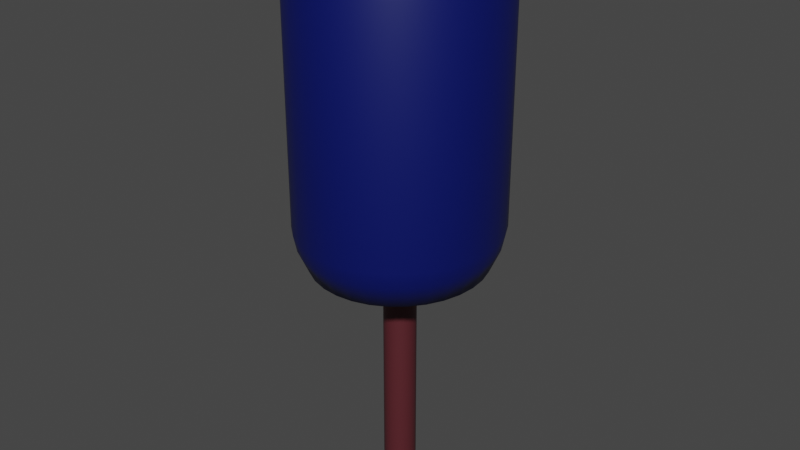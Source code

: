 # Source: stick.blend  (saved by Blender 2.81.16; exported with 4.5.12 LTS)
import bpy
from mathutils import Matrix  # noqa: F401  (used for matrix-valued properties, if any)

bpy.ops.wm.read_factory_settings(use_empty=True)
scene = bpy.context.scene
scene.name = 'Scene'

# ---- collections
col_collection = bpy.data.collections.new('Collection'); scene.collection.children.link(col_collection)

# ---- materials (node trees are filled in below, after node groups)
mat_material_002 = bpy.data.materials.new('Material.002')
mat_material_002.use_transparent_shadow = False
mat_material_001 = bpy.data.materials.new('Material.001')
mat_material_001.use_transparent_shadow = False

# ---- material node trees
mat_material_002.use_nodes = True; mat_material_002.node_tree.nodes.clear()
_N = mat_material_002.node_tree.nodes; _L = mat_material_002.node_tree.links
n0 = _N.new('ShaderNodeOutputMaterial'); n0.name = 'Material Output'; n0.location = (300, 300)
n1 = _N.new('ShaderNodeBsdfPrincipled'); n1.name = 'Principled BSDF'; n1.location = (10, 300)
n1.distribution = 'GGX'
n1.subsurface_method = 'BURLEY'
n1.inputs[0].default_value = (0.09084, 0.01653, 0.02235, 1.0)
n1.inputs[3].default_value = 1.45
n1.inputs[27].default_value = (0.0, 0.0, 0.0, 1.0)
n1.inputs[28].default_value = 1.0
_L.new(n1.outputs[0], n0.inputs[0])
n0.is_active_output = True
mat_material_001.use_nodes = True; mat_material_001.node_tree.nodes.clear()
_N = mat_material_001.node_tree.nodes; _L = mat_material_001.node_tree.links
n0 = _N.new('ShaderNodeOutputMaterial'); n0.name = 'Material Output'; n0.location = (300, 300)
n1 = _N.new('ShaderNodeBsdfPrincipled'); n1.name = 'Principled BSDF'; n1.location = (10, 300)
n1.distribution = 'GGX'
n1.subsurface_method = 'BURLEY'
n1.inputs[0].default_value = (0.0, 0.00496, 0.1149, 1.0)
n1.inputs[3].default_value = 1.45
n1.inputs[27].default_value = (0.0, 0.0, 0.0, 1.0)
n1.inputs[28].default_value = 1.0
_L.new(n1.outputs[0], n0.inputs[0])
n0.is_active_output = True

# ---- world
world_world = bpy.data.worlds.new('World'); scene.world = world_world
world_world.use_nodes = True; world_world.node_tree.nodes.clear()
_N = world_world.node_tree.nodes; _L = world_world.node_tree.links
n0 = _N.new('ShaderNodeOutputWorld'); n0.name = 'World Output'; n0.location = (300, 300)
n1 = _N.new('ShaderNodeBackground'); n1.name = 'Background'; n1.location = (10, 300)
n1.inputs[0].default_value = (0.05088, 0.05088, 0.05088, 1.0)
_L.new(n1.outputs[0], n0.inputs[0])
n0.is_active_output = True
world_world.color = (0.05088, 0.05088, 0.05088)
world_world.use_sun_shadow = False
world_world.sun_shadow_jitter_overblur = 0.0

# ---- meshes
me_cylinder = bpy.data.meshes.new('Cylinder')
me_cylinder.from_pydata([(2.028e-08, 0.6743, -0.6743), (2.028e-08, 0.6743, 0.6743), (0.1316, 0.6614, -0.6743), (0.1316, 0.6614, 0.6743), (0.258, 0.623, -0.6743), (0.258, 0.623, 0.6743), (0.3746, 0.5607, -0.6743), (0.3746, 0.5607, 0.6743), (0.4768, 0.4768, -0.6743), (0.4768, 0.4768, 0.6743), (0.5607, 0.3746, -0.6743), (0.5607, 0.3746, 0.6743), (0.623, 0.258, -0.6743), (0.623, 0.258, 0.6743), (0.6614, 0.1316, -0.6743), (0.6614, 0.1316, 0.6743), (0.6743, 1.5e-07, -0.6743), (0.6743, 1.5e-07, 0.6743), (0.6614, -0.1316, -0.6743), (0.6614, -0.1316, 0.6743), (0.623, -0.258, -0.6743), (0.623, -0.258, 0.6743), (0.5607, -0.3746, -0.6743), (0.5607, -0.3746, 0.6743), (0.4768, -0.4768, -0.6743), (0.4768, -0.4768, 0.6743), (0.3746, -0.5607, -0.6743), (0.3746, -0.5607, 0.6743), (0.258, -0.623, -0.6743), (0.258, -0.623, 0.6743), (0.1316, -0.6614, -0.6743), (0.1316, -0.6614, 0.6743), (-1.994e-07, -0.6743, -0.6743), (-1.994e-07, -0.6743, 0.6743), (-0.1316, -0.6614, -0.6743), (-0.1316, -0.6614, 0.6743), (-0.2581, -0.623, -0.6743), (-0.2581, -0.623, 0.6743), (-0.3746, -0.5607, -0.6743), (-0.3746, -0.5607, 0.6743), (-0.4768, -0.4768, -0.6743), (-0.4768, -0.4768, 0.6743), (-0.5607, -0.3746, -0.6743), (-0.5607, -0.3746, 0.6743), (-0.623, -0.258, -0.6743), (-0.623, -0.258, 0.6743), (-0.6614, -0.1316, -0.6743), (-0.6614, -0.1316, 0.6743), (-0.6743, 7.502e-07, -0.6743), (-0.6743, 7.502e-07, 0.6743), (-0.6614, 0.1316, -0.6743), (-0.6614, 0.1316, 0.6743), (-0.623, 0.2581, -0.6743), (-0.623, 0.2581, 0.6743), (-0.5607, 0.3746, -0.6743), (-0.5607, 0.3746, 0.6743), (-0.4768, 0.4768, -0.6743), (-0.4768, 0.4768, 0.6743), (-0.3746, 0.5607, -0.6743), (-0.3746, 0.5607, 0.6743), (-0.258, 0.623, -0.6743), (-0.258, 0.623, 0.6743), (-0.1316, 0.6614, -0.6743), (-0.1316, 0.6614, 0.6743)], [], [(0, 1, 3, 2), (2, 3, 5, 4), (4, 5, 7, 6), (6, 7, 9, 8), (8, 9, 11, 10), (10, 11, 13, 12), (12, 13, 15, 14), (14, 15, 17, 16), (16, 17, 19, 18), (18, 19, 21, 20), (20, 21, 23, 22), (22, 23, 25, 24), (24, 25, 27, 26), (26, 27, 29, 28), (28, 29, 31, 30), (30, 31, 33, 32), (32, 33, 35, 34), (34, 35, 37, 36), (36, 37, 39, 38), (38, 39, 41, 40), (40, 41, 43, 42), (42, 43, 45, 44), (44, 45, 47, 46), (46, 47, 49, 48), (48, 49, 51, 50), (50, 51, 53, 52), (52, 53, 55, 54), (54, 55, 57, 56), (56, 57, 59, 58), (58, 59, 61, 60), (3, 1, 63, 61, 59, 57, 55, 53, 51, 49, 47, 45, 43, 41, 39, 37, 35, 33, 31, 29, 27, 25, 23, 21, 19, 17, 15, 13, 11, 9, 7, 5), (60, 61, 63, 62), (62, 63, 1, 0), (0, 2, 4, 6, 8, 10, 12, 14, 16, 18, 20, 22, 24, 26, 28, 30, 32, 34, 36, 38, 40, 42, 44, 46, 48, 50, 52, 54, 56, 58, 60, 62)])
me_cylinder.polygons.foreach_set('use_smooth', [True] * 34)
_uv = me_cylinder.uv_layers.new(name='UVMap')
_uv.uv.foreach_set('vector', [1.0, 0.5, 1.0, 1.0, 0.9688, 1.0, 0.9688, 0.5, 0.9688, 0.5, 0.9688, 1.0, 0.9375, 1.0, 0.9375, 0.5, 0.9375, 0.5, 0.9375, 1.0, 0.9062, 1.0, 0.9062, 0.5, 0.9062, 0.5, 0.9062, 1.0, 0.875, 1.0, 0.875, 0.5, 0.875, 0.5, 0.875, 1.0, 0.8438, 1.0, 0.8438, 0.5, 0.8438, 0.5, 0.8438, 1.0, 0.8125, 1.0, 0.8125, 0.5, 0.8125, 0.5, 0.8125, 1.0, 0.7812, 1.0, 0.7812, 0.5, 0.7812, 0.5, 0.7812, 1.0, 0.75, 1.0, 0.75, 0.5, 0.75, 0.5, 0.75, 1.0, 0.7188, 1.0, 0.7188, 0.5, 0.7188, 0.5, 0.7188, 1.0, 0.6875, 1.0, 0.6875, 0.5, 0.6875, 0.5, 0.6875, 1.0, 0.6562, 1.0, 0.6562, 0.5, 0.6562, 0.5, 0.6562, 1.0, 0.625, 1.0, 0.625, 0.5, 0.625, 0.5, 0.625, 1.0, 0.5938, 1.0, 0.5938, 0.5, 0.5938, 0.5, 0.5938, 1.0, 0.5625, 1.0, 0.5625, 0.5, 0.5625, 0.5, 0.5625, 1.0, 0.5312, 1.0, 0.5312, 0.5, 0.5312, 0.5, 0.5312, 1.0, 0.5, 1.0, 0.5, 0.5, 0.5, 0.5, 0.5, 1.0, 0.4688, 1.0, 0.4688, 0.5, 0.4688, 0.5, 0.4688, 1.0, 0.4375, 1.0, 0.4375, 0.5, 0.4375, 0.5, 0.4375, 1.0, 0.4062, 1.0, 0.4062, 0.5, 0.4062, 0.5, 0.4062, 1.0, 0.375, 1.0, 0.375, 0.5, 0.375, 0.5, 0.375, 1.0, 0.3438, 1.0, 0.3438, 0.5, 0.3438, 0.5, 0.3438, 1.0, 0.3125, 1.0, 0.3125, 0.5, 0.3125, 0.5, 0.3125, 1.0, 0.2812, 1.0, 0.2812, 0.5, 0.2812, 0.5, 0.2812, 1.0, 0.25, 1.0, 0.25, 0.5, 0.25, 0.5, 0.25, 1.0, 0.2188, 1.0, 0.2188, 0.5, 0.2188, 0.5, 0.2188, 1.0, 0.1875, 1.0, 0.1875, 0.5, 0.1875, 0.5, 0.1875, 1.0, 0.1562, 1.0, 0.1562, 0.5, 0.1562, 0.5, 0.1562, 1.0, 0.125, 1.0, 0.125, 0.5, 0.125, 0.5, 0.125, 1.0, 0.09375, 1.0, 0.09375, 0.5, 0.09375, 0.5, 0.09375, 1.0, 0.0625, 1.0, 0.0625, 0.5, 0.2968, 0.4854, 0.25, 0.49, 0.2032, 0.4854, 0.1582, 0.4717, 0.1167, 0.4496, 0.08029, 0.4197, 0.05045, 0.3833, 0.02827, 0.3418, 0.01461, 0.2968, 0.01, 0.25, 0.01461, 0.2032, 0.02827, 0.1582, 0.05045, 0.1167, 0.08029, 0.08029, 0.1167, 0.05045, 0.1582, 0.02827, 0.2032, 0.01461, 0.25, 0.01, 0.2968, 0.01461, 0.3418, 0.02827, 0.3833, 0.05045, 0.4197, 0.08029, 0.4496, 0.1167, 0.4717, 0.1582, 0.4854, 0.2032, 0.49, 0.25, 0.4854, 0.2968, 0.4717, 0.3418, 0.4496, 0.3833, 0.4197, 0.4197, 0.3833, 0.4496, 0.3418, 0.4717, 0.0625, 0.5, 0.0625, 1.0, 0.03125, 1.0, 0.03125, 0.5, 0.03125, 0.5, 0.03125, 1.0, 0.0, 1.0, 0.0, 0.5, 0.75, 0.49, 0.7968, 0.4854, 0.8418, 0.4717, 0.8833, 0.4496, 0.9197, 0.4197, 0.9496, 0.3833, 0.9717, 0.3418, 0.9854, 0.2968, 0.99, 0.25, 0.9854, 0.2032, 0.9717, 0.1582, 0.9496, 0.1167, 0.9197, 0.08029, 0.8833, 0.05045, 0.8418, 0.02827, 0.7968, 0.01461, 0.75, 0.01, 0.7032, 0.01461, 0.6582, 0.02827, 0.6167, 0.05045, 0.5803, 0.08029, 0.5504, 0.1167, 0.5283, 0.1582, 0.5146, 0.2032, 0.51, 0.25, 0.5146, 0.2968, 0.5283, 0.3418, 0.5504, 0.3833, 0.5803, 0.4197, 0.6167, 0.4496, 0.6582, 0.4717, 0.7032, 0.4854])
me_cylinder.materials.append(mat_material_002)
me_cylinder.use_remesh_fix_poles = True
me_cylinder.use_remesh_preserve_attributes = False
me_cylinder.use_mirror_vertex_groups = False
me_cylinder.update()
me_cylinder_001 = bpy.data.meshes.new('Cylinder.001')
me_cylinder_001.from_pydata([(-3.823e-08, 0.8625, -1.113), (-7.113e-08, 0.7805, 1.207), (0.1683, 0.8459, -1.113), (0.1523, 0.7655, 1.207), (0.3301, 0.7969, -1.113), (0.2987, 0.7211, 1.207), (0.4792, 0.7172, -1.113), (0.4336, 0.649, 1.207), (0.6099, 0.6099, -1.113), (0.5519, 0.5519, 1.207), (0.7172, 0.4792, -1.113), (0.649, 0.4336, 1.207), (0.7969, 0.3301, -1.113), (0.7211, 0.2987, 1.207), (0.8459, 0.1683, -1.113), (0.7655, 0.1523, 1.207), (0.8625, 5.456e-08, -1.113), (0.7805, 4.223e-08, 1.207), (0.8459, -0.1683, -1.113), (0.7655, -0.1523, 1.207), (0.7969, -0.3301, -1.113), (0.7211, -0.2987, 1.207), (0.7172, -0.4792, -1.113), (0.649, -0.4336, 1.207), (0.6099, -0.6099, -1.113), (0.5519, -0.5519, 1.207), (0.4792, -0.7172, -1.113), (0.4336, -0.649, 1.207), (0.3301, -0.7969, -1.113), (0.2987, -0.7211, 1.207), (0.1683, -0.8459, -1.113), (0.1523, -0.7655, 1.207), (-2.835e-07, -0.8625, -1.113), (-2.583e-07, -0.7805, 1.207), (-0.1683, -0.8459, -1.113), (-0.1523, -0.7655, 1.207), (-0.3301, -0.7969, -1.113), (-0.2987, -0.7211, 1.207), (-0.4792, -0.7172, -1.113), (-0.4336, -0.649, 1.207), (-0.6099, -0.6099, -1.113), (-0.5519, -0.5519, 1.207), (-0.7172, -0.4792, -1.113), (-0.649, -0.4336, 1.207), (-0.7969, -0.3301, -1.113), (-0.7211, -0.2987, 1.207), (-0.8459, -0.1683, -1.113), (-0.7656, -0.1523, 1.207), (-0.8625, 8.399e-07, -1.113), (-0.7805, 7.644e-07, 1.207), (-0.8459, 0.1683, -1.113), (-0.7655, 0.1523, 1.207), (-0.7969, 0.3301, -1.113), (-0.7211, 0.2987, 1.207), (-0.7172, 0.4792, -1.113), (-0.649, 0.4337, 1.207), (-0.6099, 0.6099, -1.113), (-0.5519, 0.5519, 1.207), (-0.4792, 0.7172, -1.113), (-0.4336, 0.649, 1.207), (-0.3301, 0.7969, -1.113), (-0.2987, 0.7211, 1.207), (-0.1683, 0.8459, -1.113), (-0.1523, 0.7656, 1.207), (0.1794, 0.9021, 1.056), (0.1948, 0.9794, 0.8861), (8.283e-09, 0.9986, 0.8861), (-2.044e-08, 0.9197, 1.056), (0.352, 0.8497, 1.056), (0.3821, 0.9225, 0.8861), (0.511, 0.7647, 1.056), (0.5548, 0.8303, 0.8861), (0.6504, 0.6504, 1.056), (0.7061, 0.7061, 0.8861), (0.7647, 0.511, 1.056), (0.8303, 0.5548, 0.8861), (0.8497, 0.352, 1.056), (0.9225, 0.3821, 0.8861), (0.9021, 0.1794, 1.056), (0.9794, 0.1948, 0.8861), (0.9197, 6.329e-08, 1.056), (0.9986, 7.521e-08, 0.8861), (0.9021, -0.1794, 1.056), (0.9794, -0.1948, 0.8861), (0.8497, -0.352, 1.056), (0.9225, -0.3821, 0.8861), (0.7647, -0.511, 1.056), (0.8303, -0.5548, 0.8861), (0.6504, -0.6504, 1.056), (0.7061, -0.7061, 0.8861), (0.511, -0.7647, 1.056), (0.5548, -0.8303, 0.8861), (0.352, -0.8497, 1.056), (0.3821, -0.9225, 0.8861), (0.1794, -0.9021, 1.056), (0.1948, -0.9794, 0.8861), (-3.015e-07, -0.9197, 1.056), (-3.259e-07, -0.9986, 0.8861), (-0.1794, -0.9021, 1.056), (-0.1948, -0.9794, 0.8861), (-0.352, -0.8497, 1.056), (-0.3821, -0.9225, 0.8861), (-0.511, -0.7647, 1.056), (-0.5548, -0.8303, 0.8861), (-0.6504, -0.6504, 1.056), (-0.7061, -0.7061, 0.8861), (-0.7647, -0.511, 1.056), (-0.8303, -0.5548, 0.8861), (-0.8497, -0.352, 1.056), (-0.9225, -0.3821, 0.8861), (-0.9021, -0.1794, 1.056), (-0.9794, -0.1948, 0.8861), (-0.9197, 8.922e-07, 1.056), (-0.9986, 9.645e-07, 0.8861), (-0.9021, 0.1794, 1.056), (-0.9794, 0.1948, 0.8861), (-0.8497, 0.352, 1.056), (-0.9225, 0.3821, 0.8861), (-0.7647, 0.511, 1.056), (-0.8303, 0.5548, 0.8861), (-0.6504, 0.6504, 1.056), (-0.7061, 0.7061, 0.8861), (-0.511, 0.7647, 1.056), (-0.5548, 0.8303, 0.8861), (-0.352, 0.8497, 1.056), (-0.3821, 0.9225, 0.8861), (-0.1794, 0.9021, 1.056), (-0.1948, 0.9794, 0.8861), (-2.465e-09, 0.9664, -0.9414), (8.783e-09, 0.9991, -0.8242), (0.1949, 0.9799, -0.8242), (0.1885, 0.9478, -0.9414), (0.3823, 0.923, -0.8242), (0.3698, 0.8928, -0.9414), (0.5551, 0.8307, -0.8242), (0.5369, 0.8035, -0.9414), (0.7064, 0.7064, -0.8242), (0.6833, 0.6833, -0.9414), (0.8307, 0.5551, -0.8242), (0.8035, 0.5369, -0.9414), (0.923, 0.3823, -0.8242), (0.8928, 0.3698, -0.9414), (0.9799, 0.1949, -0.8242), (0.9478, 0.1885, -0.9414), (0.9991, 7.531e-08, -0.8242), (0.9664, 7.034e-08, -0.9414), (0.9799, -0.1949, -0.8242), (0.9478, -0.1885, -0.9414), (0.923, -0.3823, -0.8242), (0.8928, -0.3698, -0.9414), (0.8307, -0.5551, -0.8242), (0.8035, -0.5369, -0.9414), (0.7064, -0.7064, -0.8242), (0.6833, -0.6833, -0.9414), (0.5551, -0.8307, -0.8242), (0.5369, -0.8035, -0.9414), (0.3823, -0.923, -0.8242), (0.3698, -0.8928, -0.9414), (0.1949, -0.9799, -0.8242), (0.1885, -0.9478, -0.9414), (-3.258e-07, -0.9991, -0.8242), (-3.157e-07, -0.9664, -0.9414), (-0.1949, -0.9799, -0.8242), (-0.1885, -0.9478, -0.9414), (-0.3823, -0.923, -0.8242), (-0.3698, -0.8928, -0.9414), (-0.5551, -0.8307, -0.8242), (-0.5369, -0.8035, -0.9414), (-0.7064, -0.7064, -0.8242), (-0.6833, -0.6833, -0.9414), (-0.8307, -0.5551, -0.8242), (-0.8035, -0.5369, -0.9414), (-0.923, -0.3823, -0.8242), (-0.8928, -0.3698, -0.9414), (-0.9799, -0.1949, -0.8242), (-0.9478, -0.1885, -0.9414), (-0.9991, 9.65e-07, -0.8242), (-0.9664, 9.351e-07, -0.9414), (-0.9799, 0.1949, -0.8242), (-0.9478, 0.1885, -0.9414), (-0.923, 0.3823, -0.8242), (-0.8928, 0.3698, -0.9414), (-0.8307, 0.5551, -0.8242), (-0.8035, 0.5369, -0.9414), (-0.7064, 0.7064, -0.8242), (-0.6833, 0.6833, -0.9414), (-0.5551, 0.8307, -0.8242), (-0.5369, 0.8035, -0.9414), (-0.3823, 0.923, -0.8242), (-0.3698, 0.8928, -0.9414), (-0.1949, 0.9799, -0.8242), (-0.1885, 0.9478, -0.9414)], [], [(6, 4, 133, 135), (3, 5, 68, 64), (5, 7, 70, 68), (7, 9, 72, 70), (9, 11, 74, 72), (11, 13, 76, 74), (13, 15, 78, 76), (15, 17, 80, 78), (17, 19, 82, 80), (19, 21, 84, 82), (21, 23, 86, 84), (23, 25, 88, 86), (25, 27, 90, 88), (27, 29, 92, 90), (29, 31, 94, 92), (31, 33, 96, 94), (33, 35, 98, 96), (35, 37, 100, 98), (37, 39, 102, 100), (39, 41, 104, 102), (41, 43, 106, 104), (43, 45, 108, 106), (45, 47, 110, 108), (47, 49, 112, 110), (49, 51, 114, 112), (51, 53, 116, 114), (53, 55, 118, 116), (55, 57, 120, 118), (57, 59, 122, 120), (59, 61, 124, 122), (3, 1, 63, 61, 59, 57, 55, 53, 51, 49, 47, 45, 43, 41, 39, 37, 35, 33, 31, 29, 27, 25, 23, 21, 19, 17, 15, 13, 11, 9, 7, 5), (61, 63, 126, 124), (63, 1, 67, 126), (0, 2, 4, 6, 8, 10, 12, 14, 16, 18, 20, 22, 24, 26, 28, 30, 32, 34, 36, 38, 40, 42, 44, 46, 48, 50, 52, 54, 56, 58, 60, 62), (4, 2, 131, 133), (0, 62, 191, 128), (10, 8, 137, 139), (12, 10, 139, 141), (14, 12, 141, 143), (16, 14, 143, 145), (18, 16, 145, 147), (20, 18, 147, 149), (22, 20, 149, 151), (24, 22, 151, 153), (26, 24, 153, 155), (28, 26, 155, 157), (30, 28, 157, 159), (32, 30, 159, 161), (34, 32, 161, 163), (36, 34, 163, 165), (38, 36, 165, 167), (40, 38, 167, 169), (42, 40, 169, 171), (44, 42, 171, 173), (46, 44, 173, 175), (48, 46, 175, 177), (50, 48, 177, 179), (52, 50, 179, 181), (54, 52, 181, 183), (56, 54, 183, 185), (58, 56, 185, 187), (60, 58, 187, 189), (62, 60, 189, 191), (8, 6, 135, 137), (190, 127, 66, 129), (130, 65, 69, 132), (132, 69, 71, 134), (134, 71, 73, 136), (136, 73, 75, 138), (138, 75, 77, 140), (140, 77, 79, 142), (142, 79, 81, 144), (144, 81, 83, 146), (146, 83, 85, 148), (148, 85, 87, 150), (150, 87, 89, 152), (152, 89, 91, 154), (154, 91, 93, 156), (156, 93, 95, 158), (158, 95, 97, 160), (160, 97, 99, 162), (162, 99, 101, 164), (164, 101, 103, 166), (166, 103, 105, 168), (168, 105, 107, 170), (170, 107, 109, 172), (172, 109, 111, 174), (174, 111, 113, 176), (176, 113, 115, 178), (178, 115, 117, 180), (180, 117, 119, 182), (182, 119, 121, 184), (184, 121, 123, 186), (186, 123, 125, 188), (188, 125, 127, 190), (129, 66, 65, 130), (65, 66, 67, 64), (69, 65, 64, 68), (71, 69, 68, 70), (73, 71, 70, 72), (75, 73, 72, 74), (77, 75, 74, 76), (79, 77, 76, 78), (81, 79, 78, 80), (83, 81, 80, 82), (85, 83, 82, 84), (87, 85, 84, 86), (89, 87, 86, 88), (91, 89, 88, 90), (93, 91, 90, 92), (95, 93, 92, 94), (97, 95, 94, 96), (99, 97, 96, 98), (101, 99, 98, 100), (103, 101, 100, 102), (105, 103, 102, 104), (107, 105, 104, 106), (109, 107, 106, 108), (111, 109, 108, 110), (113, 111, 110, 112), (115, 113, 112, 114), (117, 115, 114, 116), (119, 117, 116, 118), (121, 119, 118, 120), (123, 121, 120, 122), (125, 123, 122, 124), (127, 125, 124, 126), (66, 127, 126, 67), (1, 3, 64, 67), (129, 130, 131, 128), (130, 132, 133, 131), (132, 134, 135, 133), (134, 136, 137, 135), (136, 138, 139, 137), (138, 140, 141, 139), (140, 142, 143, 141), (142, 144, 145, 143), (144, 146, 147, 145), (146, 148, 149, 147), (148, 150, 151, 149), (150, 152, 153, 151), (152, 154, 155, 153), (154, 156, 157, 155), (156, 158, 159, 157), (158, 160, 161, 159), (160, 162, 163, 161), (162, 164, 165, 163), (164, 166, 167, 165), (166, 168, 169, 167), (168, 170, 171, 169), (170, 172, 173, 171), (172, 174, 175, 173), (174, 176, 177, 175), (176, 178, 179, 177), (178, 180, 181, 179), (180, 182, 183, 181), (182, 184, 185, 183), (184, 186, 187, 185), (186, 188, 189, 187), (188, 190, 191, 189), (190, 129, 128, 191), (2, 0, 128, 131)])
me_cylinder_001.polygons.foreach_set('use_smooth', [True] * 162)
_uv = me_cylinder_001.uv_layers.new(name='UVMap')
_uv.uv.foreach_set('vector', [0.8649, 0.4219, 0.8291, 0.4411, 0.8388, 0.4644, 0.8789, 0.4429, 0.2865, 0.4334, 0.3216, 0.4227, 0.3345, 0.454, 0.2931, 0.4666, 0.3216, 0.4227, 0.3539, 0.4055, 0.3727, 0.4336, 0.3345, 0.454, 0.3539, 0.4055, 0.3822, 0.3822, 0.4062, 0.4062, 0.3727, 0.4336, 0.3822, 0.3822, 0.4055, 0.3539, 0.4336, 0.3727, 0.4062, 0.4062, 0.4055, 0.3539, 0.4227, 0.3215, 0.454, 0.3345, 0.4336, 0.3727, 0.4227, 0.3215, 0.4334, 0.2865, 0.4666, 0.2931, 0.454, 0.3345, 0.4334, 0.2865, 0.437, 0.25, 0.4708, 0.25, 0.4666, 0.2931, 0.437, 0.25, 0.4334, 0.2135, 0.4666, 0.2069, 0.4708, 0.25, 0.4334, 0.2135, 0.4227, 0.1784, 0.454, 0.1655, 0.4666, 0.2069, 0.4227, 0.1784, 0.4055, 0.1461, 0.4336, 0.1273, 0.454, 0.1655, 0.4055, 0.1461, 0.3822, 0.1178, 0.4062, 0.09385, 0.4336, 0.1273, 0.3822, 0.1178, 0.3539, 0.09454, 0.3727, 0.06638, 0.4062, 0.09385, 0.3539, 0.09454, 0.3216, 0.07726, 0.3345, 0.04598, 0.3727, 0.06638, 0.3216, 0.07726, 0.2865, 0.06662, 0.2931, 0.03341, 0.3345, 0.04598, 0.2865, 0.06662, 0.25, 0.06303, 0.25, 0.02917, 0.2931, 0.03341, 0.25, 0.06303, 0.2135, 0.06662, 0.2069, 0.03341, 0.25, 0.02917, 0.2135, 0.06662, 0.1784, 0.07726, 0.1655, 0.04598, 0.2069, 0.03341, 0.1784, 0.07726, 0.1461, 0.09454, 0.1273, 0.06638, 0.1655, 0.04598, 0.1461, 0.09454, 0.1178, 0.1178, 0.09385, 0.09385, 0.1273, 0.06638, 0.1178, 0.1178, 0.09454, 0.1461, 0.06638, 0.1273, 0.09385, 0.09385, 0.09454, 0.1461, 0.07726, 0.1784, 0.04598, 0.1655, 0.06638, 0.1273, 0.07726, 0.1784, 0.06662, 0.2135, 0.03341, 0.2069, 0.04598, 0.1655, 0.06662, 0.2135, 0.06303, 0.25, 0.02917, 0.25, 0.03341, 0.2069, 0.06303, 0.25, 0.06662, 0.2865, 0.03341, 0.2931, 0.02917, 0.25, 0.06662, 0.2865, 0.07726, 0.3216, 0.04598, 0.3345, 0.03341, 0.2931, 0.07726, 0.3216, 0.09454, 0.3539, 0.06638, 0.3727, 0.04598, 0.3345, 0.09454, 0.3539, 0.1178, 0.3822, 0.09385, 0.4062, 0.06638, 0.3727, 0.1178, 0.3822, 0.1461, 0.4055, 0.1273, 0.4336, 0.09385, 0.4062, 0.1461, 0.4055, 0.1785, 0.4227, 0.1655, 0.454, 0.1273, 0.4336, 0.2865, 0.4334, 0.25, 0.437, 0.2135, 0.4334, 0.1785, 0.4227, 0.1461, 0.4055, 0.1178, 0.3822, 0.09454, 0.3539, 0.07726, 0.3216, 0.06662, 0.2865, 0.06303, 0.25, 0.06662, 0.2135, 0.07726, 0.1784, 0.09454, 0.1461, 0.1178, 0.1178, 0.1461, 0.09454, 0.1784, 0.07726, 0.2135, 0.06662, 0.25, 0.06303, 0.2865, 0.06662, 0.3216, 0.07726, 0.3539, 0.09454, 0.3822, 0.1178, 0.4055, 0.1461, 0.4227, 0.1784, 0.4334, 0.2135, 0.437, 0.25, 0.4334, 0.2865, 0.4227, 0.3215, 0.4055, 0.3539, 0.3822, 0.3822, 0.3539, 0.4055, 0.3216, 0.4227, 0.1785, 0.4227, 0.2135, 0.4334, 0.2069, 0.4666, 0.1655, 0.454, 0.2135, 0.4334, 0.25, 0.437, 0.25, 0.4708, 0.2069, 0.4666, 0.75, 0.4568, 0.7903, 0.4528, 0.8291, 0.4411, 0.8649, 0.4219, 0.8962, 0.3962, 0.9219, 0.3649, 0.9411, 0.3291, 0.9528, 0.2903, 0.9568, 0.25, 0.9528, 0.2097, 0.9411, 0.1709, 0.9219, 0.1351, 0.8962, 0.1038, 0.8649, 0.07805, 0.8291, 0.05894, 0.7903, 0.04717, 0.75, 0.0432, 0.7097, 0.04718, 0.6709, 0.05894, 0.6351, 0.07805, 0.6038, 0.1038, 0.5781, 0.1351, 0.5589, 0.1709, 0.5472, 0.2097, 0.5432, 0.25, 0.5472, 0.2903, 0.5589, 0.3291, 0.5781, 0.3649, 0.6038, 0.3962, 0.6351, 0.4219, 0.6709, 0.4411, 0.7097, 0.4528, 0.8291, 0.4411, 0.7903, 0.4528, 0.7953, 0.4776, 0.8388, 0.4644, 0.75, 0.4568, 0.7097, 0.4528, 0.7047, 0.4776, 0.75, 0.482, 0.9219, 0.3649, 0.8962, 0.3962, 0.9141, 0.4141, 0.9429, 0.3789, 0.9411, 0.3291, 0.9219, 0.3649, 0.9429, 0.3789, 0.9644, 0.3388, 0.9528, 0.2903, 0.9411, 0.3291, 0.9644, 0.3388, 0.9776, 0.2953, 0.9568, 0.25, 0.9528, 0.2903, 0.9776, 0.2953, 0.982, 0.25, 0.9528, 0.2097, 0.9568, 0.25, 0.982, 0.25, 0.9776, 0.2047, 0.9411, 0.1709, 0.9528, 0.2097, 0.9776, 0.2047, 0.9644, 0.1612, 0.9219, 0.1351, 0.9411, 0.1709, 0.9644, 0.1612, 0.9429, 0.1211, 0.8962, 0.1038, 0.9219, 0.1351, 0.9429, 0.1211, 0.9141, 0.08592, 0.8649, 0.07805, 0.8962, 0.1038, 0.9141, 0.08592, 0.8789, 0.05706, 0.8291, 0.05894, 0.8649, 0.07805, 0.8789, 0.05706, 0.8388, 0.03562, 0.7903, 0.04717, 0.8291, 0.05894, 0.8388, 0.03562, 0.7953, 0.02241, 0.75, 0.0432, 0.7903, 0.04717, 0.7953, 0.02241, 0.75, 0.01795, 0.7097, 0.04718, 0.75, 0.0432, 0.75, 0.01795, 0.7047, 0.02241, 0.6709, 0.05894, 0.7097, 0.04718, 0.7047, 0.02241, 0.6612, 0.03562, 0.6351, 0.07805, 0.6709, 0.05894, 0.6612, 0.03562, 0.6211, 0.05706, 0.6038, 0.1038, 0.6351, 0.07805, 0.6211, 0.05706, 0.5859, 0.08592, 0.5781, 0.1351, 0.6038, 0.1038, 0.5859, 0.08592, 0.5571, 0.1211, 0.5589, 0.1709, 0.5781, 0.1351, 0.5571, 0.1211, 0.5356, 0.1612, 0.5472, 0.2097, 0.5589, 0.1709, 0.5356, 0.1612, 0.5224, 0.2047, 0.5432, 0.25, 0.5472, 0.2097, 0.5224, 0.2047, 0.518, 0.25, 0.5472, 0.2903, 0.5432, 0.25, 0.518, 0.25, 0.5224, 0.2953, 0.5589, 0.3291, 0.5472, 0.2903, 0.5224, 0.2953, 0.5356, 0.3388, 0.5781, 0.3649, 0.5589, 0.3291, 0.5356, 0.3388, 0.5571, 0.3789, 0.6038, 0.3962, 0.5781, 0.3649, 0.5571, 0.3789, 0.5859, 0.4141, 0.6351, 0.4219, 0.6038, 0.3962, 0.5859, 0.4141, 0.6211, 0.4429, 0.6709, 0.4411, 0.6351, 0.4219, 0.6211, 0.4429, 0.6612, 0.4644, 0.7097, 0.4528, 0.6709, 0.4411, 0.6612, 0.4644, 0.7047, 0.4776, 0.8962, 0.3962, 0.8649, 0.4219, 0.8789, 0.4429, 0.9141, 0.4141, 0.03125, 0.5169, 0.03125, 0.974, 0.0, 0.974, 0.0, 0.5169, 0.9688, 0.5169, 0.9688, 0.974, 0.9375, 0.974, 0.9375, 0.5169, 0.9375, 0.5169, 0.9375, 0.974, 0.9062, 0.974, 0.9062, 0.5169, 0.9062, 0.5169, 0.9062, 0.974, 0.875, 0.974, 0.875, 0.5169, 0.875, 0.5169, 0.875, 0.974, 0.8438, 0.974, 0.8438, 0.5169, 0.8438, 0.5169, 0.8438, 0.974, 0.8125, 0.974, 0.8125, 0.5169, 0.8125, 0.5169, 0.8125, 0.974, 0.7812, 0.974, 0.7812, 0.5169, 0.7812, 0.5169, 0.7812, 0.974, 0.75, 0.974, 0.75, 0.5169, 0.75, 0.5169, 0.75, 0.974, 0.7188, 0.974, 0.7188, 0.5169, 0.7188, 0.5169, 0.7188, 0.974, 0.6875, 0.974, 0.6875, 0.5169, 0.6875, 0.5169, 0.6875, 0.974, 0.6562, 0.974, 0.6562, 0.5169, 0.6562, 0.5169, 0.6562, 0.974, 0.625, 0.974, 0.625, 0.5169, 0.625, 0.5169, 0.625, 0.974, 0.5938, 0.974, 0.5938, 0.5169, 0.5937, 0.5169, 0.5938, 0.974, 0.5625, 0.974, 0.5625, 0.5169, 0.5625, 0.5169, 0.5625, 0.974, 0.5312, 0.974, 0.5312, 0.5169, 0.5312, 0.5169, 0.5312, 0.974, 0.5, 0.974, 0.5, 0.5169, 0.5, 0.5169, 0.5, 0.974, 0.4688, 0.974, 0.4688, 0.5169, 0.4687, 0.5169, 0.4688, 0.974, 0.4375, 0.974, 0.4375, 0.5169, 0.4375, 0.5169, 0.4375, 0.974, 0.4062, 0.974, 0.4062, 0.5169, 0.4062, 0.5169, 0.4062, 0.974, 0.375, 0.974, 0.375, 0.5169, 0.375, 0.5169, 0.375, 0.974, 0.3438, 0.974, 0.3438, 0.5169, 0.3438, 0.5169, 0.3438, 0.974, 0.3125, 0.974, 0.3125, 0.5169, 0.3125, 0.5169, 0.3125, 0.974, 0.2812, 0.974, 0.2812, 0.5169, 0.2812, 0.5169, 0.2812, 0.974, 0.25, 0.974, 0.25, 0.5169, 0.25, 0.5169, 0.25, 0.974, 0.2188, 0.974, 0.2188, 0.5169, 0.2188, 0.5169, 0.2188, 0.974, 0.1875, 0.974, 0.1875, 0.5169, 0.1875, 0.5169, 0.1875, 0.974, 0.1562, 0.974, 0.1562, 0.5169, 0.1562, 0.5169, 0.1562, 0.974, 0.125, 0.974, 0.125, 0.5169, 0.125, 0.5169, 0.125, 0.974, 0.09375, 0.974, 0.09375, 0.5169, 0.09375, 0.5169, 0.09375, 0.974, 0.0625, 0.974, 0.0625, 0.5169, 0.0625, 0.5169, 0.0625, 0.974, 0.03125, 0.974, 0.03125, 0.5169, 1.0, 0.5169, 1.0, 0.974, 0.9688, 0.974, 0.9688, 0.5169, 0.9688, 0.974, 1.0, 0.974, 0.9988, 1.0, 0.97, 1.0, 0.9375, 0.974, 0.9688, 0.974, 0.9675, 1.0, 0.9387, 1.0, 0.9062, 0.974, 0.9375, 0.974, 0.9363, 1.0, 0.9075, 1.0, 0.875, 0.974, 0.9062, 0.974, 0.905, 1.0, 0.8762, 1.0, 0.8438, 0.974, 0.875, 0.974, 0.8738, 1.0, 0.845, 1.0, 0.8125, 0.974, 0.8438, 0.974, 0.8425, 1.0, 0.8137, 1.0, 0.7812, 0.974, 0.8125, 0.974, 0.8113, 1.0, 0.7825, 1.0, 0.75, 0.974, 0.7812, 0.974, 0.78, 1.0, 0.7512, 1.0, 0.7188, 0.974, 0.75, 0.974, 0.7488, 1.0, 0.72, 1.0, 0.6875, 0.974, 0.7188, 0.974, 0.7175, 1.0, 0.6887, 1.0, 0.6562, 0.974, 0.6875, 0.974, 0.6863, 1.0, 0.6575, 1.0, 0.625, 0.974, 0.6562, 0.974, 0.655, 1.0, 0.6262, 1.0, 0.5938, 0.974, 0.625, 0.974, 0.6238, 1.0, 0.595, 1.0, 0.5625, 0.974, 0.5938, 0.974, 0.5925, 1.0, 0.5637, 1.0, 0.5312, 0.974, 0.5625, 0.974, 0.5613, 1.0, 0.5325, 1.0, 0.5, 0.974, 0.5312, 0.974, 0.53, 1.0, 0.5012, 1.0, 0.4688, 0.974, 0.5, 0.974, 0.4988, 1.0, 0.47, 1.0, 0.4375, 0.974, 0.4688, 0.974, 0.4675, 1.0, 0.4387, 1.0, 0.4062, 0.974, 0.4375, 0.974, 0.4363, 1.0, 0.4075, 1.0, 0.375, 0.974, 0.4062, 0.974, 0.405, 1.0, 0.3762, 1.0, 0.3438, 0.974, 0.375, 0.974, 0.3738, 1.0, 0.345, 1.0, 0.3125, 0.974, 0.3438, 0.974, 0.3425, 1.0, 0.3137, 1.0, 0.2812, 0.974, 0.3125, 0.974, 0.3113, 1.0, 0.2825, 1.0, 0.25, 0.974, 0.2812, 0.974, 0.28, 1.0, 0.2512, 1.0, 0.2188, 0.974, 0.25, 0.974, 0.2488, 1.0, 0.22, 1.0, 0.1875, 0.974, 0.2188, 0.974, 0.2175, 1.0, 0.1887, 1.0, 0.1562, 0.974, 0.1875, 0.974, 0.1863, 1.0, 0.1575, 1.0, 0.125, 0.974, 0.1562, 0.974, 0.155, 1.0, 0.1262, 1.0, 0.09375, 0.974, 0.125, 0.974, 0.1238, 1.0, 0.09498, 1.0, 0.0625, 0.974, 0.09375, 0.974, 0.09252, 1.0, 0.06373, 1.0, 0.03125, 0.974, 0.0625, 0.974, 0.06127, 1.0, 0.03248, 1.0, 0.0, 0.974, 0.03125, 0.974, 0.03002, 1.0, 0.001233, 1.0, 0.25, 0.437, 0.2865, 0.4334, 0.2931, 0.4666, 0.25, 0.4708, 1.0, 0.5169, 0.9688, 0.5169, 0.9693, 0.5, 0.9995, 0.5, 0.9688, 0.5169, 0.9375, 0.5169, 0.938, 0.5, 0.9682, 0.5, 0.9375, 0.5169, 0.9062, 0.5169, 0.9068, 0.5, 0.937, 0.5, 0.9062, 0.5169, 0.875, 0.5169, 0.8755, 0.5, 0.9057, 0.5, 0.875, 0.5169, 0.8438, 0.5169, 0.8443, 0.5, 0.8745, 0.5, 0.8438, 0.5169, 0.8125, 0.5169, 0.813, 0.5, 0.8432, 0.5, 0.8125, 0.5169, 0.7812, 0.5169, 0.7818, 0.5, 0.812, 0.5, 0.7812, 0.5169, 0.75, 0.5169, 0.7505, 0.5, 0.7807, 0.5, 0.75, 0.5169, 0.7188, 0.5169, 0.7193, 0.5, 0.7495, 0.5, 0.7188, 0.5169, 0.6875, 0.5169, 0.688, 0.5, 0.7182, 0.5, 0.6875, 0.5169, 0.6562, 0.5169, 0.6568, 0.5, 0.687, 0.5, 0.6562, 0.5169, 0.625, 0.5169, 0.6255, 0.5, 0.6557, 0.5, 0.625, 0.5169, 0.5938, 0.5169, 0.5943, 0.5, 0.6245, 0.5, 0.5937, 0.5169, 0.5625, 0.5169, 0.563, 0.5, 0.5932, 0.5, 0.5625, 0.5169, 0.5312, 0.5169, 0.5318, 0.5, 0.562, 0.5, 0.5312, 0.5169, 0.5, 0.5169, 0.5005, 0.5, 0.5307, 0.5, 0.5, 0.5169, 0.4688, 0.5169, 0.4693, 0.5, 0.4995, 0.5, 0.4687, 0.5169, 0.4375, 0.5169, 0.438, 0.5, 0.4682, 0.5, 0.4375, 0.5169, 0.4062, 0.5169, 0.4068, 0.5, 0.437, 0.5, 0.4062, 0.5169, 0.375, 0.5169, 0.3755, 0.5, 0.4057, 0.5, 0.375, 0.5169, 0.3438, 0.5169, 0.3443, 0.5, 0.3745, 0.5, 0.3438, 0.5169, 0.3125, 0.5169, 0.313, 0.5, 0.3432, 0.5, 0.3125, 0.5169, 0.2812, 0.5169, 0.2818, 0.5, 0.312, 0.5, 0.2812, 0.5169, 0.25, 0.5169, 0.2505, 0.5, 0.2807, 0.5, 0.25, 0.5169, 0.2188, 0.5169, 0.2193, 0.5, 0.2495, 0.5, 0.2188, 0.5169, 0.1875, 0.5169, 0.188, 0.5, 0.2182, 0.5, 0.1875, 0.5169, 0.1562, 0.5169, 0.1568, 0.5, 0.187, 0.5, 0.1562, 0.5169, 0.125, 0.5169, 0.1255, 0.5, 0.1557, 0.5, 0.125, 0.5169, 0.09375, 0.5169, 0.09426, 0.5, 0.1245, 0.5, 0.09375, 0.5169, 0.0625, 0.5169, 0.06301, 0.5, 0.09324, 0.5, 0.0625, 0.5169, 0.03125, 0.5169, 0.03176, 0.5, 0.06199, 0.5, 0.03125, 0.5169, 0.0, 0.5169, 0.0005116, 0.5, 0.03074, 0.5, 0.7903, 0.4528, 0.75, 0.4568, 0.75, 0.482, 0.7953, 0.4776])
me_cylinder_001.materials.append(mat_material_001)
me_cylinder_001.use_remesh_fix_poles = True
me_cylinder_001.use_remesh_preserve_attributes = False
me_cylinder_001.use_mirror_vertex_groups = False
me_cylinder_001.update()

# ---- objects
ob_cylinder = bpy.data.objects.new('Cylinder', me_cylinder)
ob_cylinder_001 = bpy.data.objects.new('Cylinder.001', me_cylinder_001)

# ---- transforms, parenting, visibility, modifiers, constraints
ob_cylinder.location = (0.0, 0.0, 0.8781)
ob_cylinder.scale = (0.08791, 0.08979, 1.097)
ob_cylinder.lineart.crease_threshold = 0.0
ob_cylinder_001.location = (0.0, 0.0, 1.616)
ob_cylinder_001.scale = (0.3638, 0.3767, 0.5074)
ob_cylinder_001.lineart.crease_threshold = 0.0

# ---- collection membership
col_collection.objects.link(ob_cylinder)
col_collection.objects.link(ob_cylinder_001)

# ---- scene / render settings (as saved in the file)
scene.frame_start = 1; scene.frame_end = 250; scene.frame_set(1)
scene.render.engine = 'BLENDER_EEVEE_NEXT'
scene.cycles.use_denoising = False
scene.cycles.samples = 128
scene.cycles.sampling_pattern = 'TABULATED_SOBOL'
scene.cycles.use_adaptive_sampling = False
scene.cycles.use_light_tree = False
scene.view_settings.view_transform = 'Filmic'
bpy.context.view_layer.update()

# ---- added for rendering (the .blend has no active camera and no usable light): camera, sun
cam_auto = bpy.data.cameras.new('AutoCamera')
cam_auto.lens = 50.0
cam_auto.sensor_width = 36.0
cam_auto.clip_end = 1000.0
ob_auto_camera = bpy.data.objects.new('AutoCamera', cam_auto)
scene.collection.objects.link(ob_auto_camera)
ob_auto_camera.location = (2.16318, -2.59581, 2.914)
ob_auto_camera.rotation_euler = (1.09748, -7.21219e-08, 0.694738)
scene.camera = ob_auto_camera
light_auto_sun = bpy.data.lights.new('AutoSun', 'SUN')
light_auto_sun.energy = 3.0
light_auto_sun.angle = 0.0523599
ob_auto_sun = bpy.data.objects.new('AutoSun', light_auto_sun)
scene.collection.objects.link(ob_auto_sun)
ob_auto_sun.rotation_euler = (0.872665, 0.174533, 0.523599)
bpy.context.view_layer.update()
